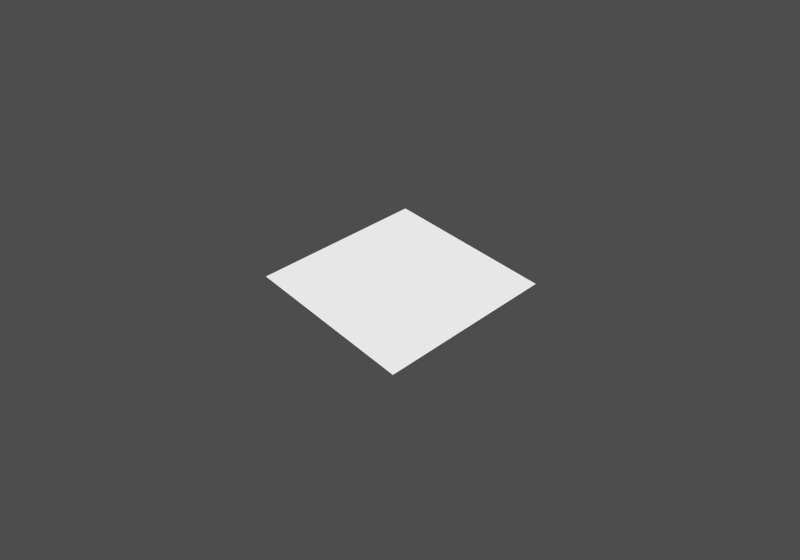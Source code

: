 # Source: sequence.blend  (saved by Blender 2.57.0; exported with 4.5.12 LTS)
import bpy
from mathutils import Matrix  # noqa: F401  (used for matrix-valued properties, if any)

bpy.ops.wm.read_factory_settings(use_empty=True)
scene = bpy.context.scene
scene.name = '1'

# ---- collections
col_collection_1 = bpy.data.collections.new('Collection 1'); scene.collection.children.link(col_collection_1)

# ---- materials (node trees are filled in below, after node groups)
mat_material = bpy.data.materials.new('Material')
mat_material.alpha_threshold = 0.0
mat_material.preview_render_type = 'FLAT'
mat_material.roughness = 0.5
mat_material.line_color = (0.0, 0.0, 0.0, 1.0)

# ---- material node trees

# ---- cameras
cam_camera = bpy.data.cameras.new('Camera')
cam_camera.passepartout_alpha = 0.2
cam_camera.clip_end = 100.0
cam_camera.lens = 35.0
cam_camera.ortho_scale = 7.314
cam_camera.show_passepartout = False
cam_camera.show_safe_areas = True
cam_camera.dof.focus_distance = 0.0
cam_camera.dof.aperture_fstop = 128.0

# ---- meshes
me_plane = bpy.data.meshes.new('Plane')
me_plane.from_pydata([(1.0, 1.0, 0.0), (1.0, -1.0, 0.0), (-1.0, -1.0, 0.0), (-1.0, 1.0, 0.0)], [], [(0, 3, 2, 1)])
me_plane.materials.append(mat_material)
me_plane.use_remesh_preserve_volume = False
me_plane.use_remesh_preserve_attributes = False
me_plane.use_mirror_vertex_groups = False
me_plane.update()

# ---- objects
ob_camera = bpy.data.objects.new('Camera', cam_camera)
ob_plane = bpy.data.objects.new('Plane', me_plane)

# ---- transforms, parenting, visibility, modifiers, constraints
ob_camera.location = (0.0, -8.129, 0.0)
ob_camera.rotation_euler = (1.571, 0.0, 0.0)
ob_camera.lock_rotations_4d = False
ob_camera.empty_display_type = 'ARROWS'
ob_camera.color = (0.0, 0.0, 0.0, 1.0)
ob_camera.display_type = 'WIRE'
ob_camera.lineart.crease_threshold = 0.0
ob_plane.location = (0.0, 0.0, 0.0)
ob_plane.rotation_euler = (0.5115, -0.4203, 0.6285)
ob_plane.lock_rotations_4d = False
ob_plane.empty_display_type = 'ARROWS'
ob_plane.color = (0.0, 0.0, 0.0, 1.0)
ob_plane.lineart.crease_threshold = 0.0

# ---- collection membership
col_collection_1.objects.link(ob_camera)
col_collection_1.objects.link(ob_plane)

# ---- scene / render settings (as saved in the file)
scene.camera = ob_camera
scene.frame_start = 10; scene.frame_end = 95; scene.frame_set(1)
scene.render.engine = 'BLENDER_EEVEE_NEXT'
scene.render.image_settings.file_format = 'TARGA'
scene.render.image_settings.color_mode = 'RGB'
scene.render.image_settings.quality = 95
scene.render.image_settings.compression = 95
scene.render.resolution_x = 160
scene.render.resolution_y = 112
scene.render.fps = 25
scene.render.dither_intensity = 0.0
scene.render.use_compositing = False
scene.render.use_file_extension = False
scene.render.bake_margin = 2
scene.render.bake_bias = 0.0
scene.render.use_stamp_time = False
scene.render.use_stamp_date = False
scene.render.use_stamp_frame = False
scene.render.use_stamp_camera = False
scene.render.use_stamp_scene = False
scene.render.use_stamp_filename = False
scene.render.use_stamp_render_time = False
scene.render.stamp_font_size = 0
scene.cycles.use_denoising = False
scene.cycles.samples = 10
scene.cycles.sampling_pattern = 'TABULATED_SOBOL'
scene.cycles.light_sampling_threshold = 0.0
scene.cycles.use_adaptive_sampling = False
scene.cycles.use_light_tree = False
scene.cycles.blur_glossy = 0.0
scene.cycles.volume_bounces = 1
scene.cycles.pixel_filter_type = 'GAUSSIAN'
scene.cycles.sample_clamp_indirect = 0.0
scene.view_settings.view_transform = 'Raw'
bpy.context.view_layer.update()

# ---- added for rendering (the .blend has no usable light): sun + grey world if the file has none
light_auto_sun = bpy.data.lights.new('AutoSun', 'SUN')
light_auto_sun.energy = 3.0
light_auto_sun.angle = 0.0523599
ob_auto_sun = bpy.data.objects.new('AutoSun', light_auto_sun)
scene.collection.objects.link(ob_auto_sun)
ob_auto_sun.rotation_euler = (0.872665, 0.174533, 0.523599)
if scene.world is None:
    world_auto = bpy.data.worlds.new('AutoWorld')
    world_auto.color = (0.3, 0.3, 0.3)
    scene.world = world_auto
bpy.context.view_layer.update()
